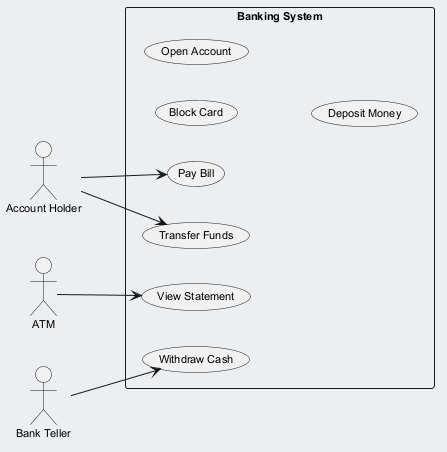

The diagram above was rendered by PlantUML. Its source (embedded in the PNG):
@startuml
skinparam backgroundColor #ECEFF1
skinparam classBackgroundColor #FFFFFF
skinparam classBorderColor #455A64
skinparam defaultFontSize 11
left to right direction
actor "Account Holder" as AccountHolder
actor "ATM" as ATM
actor "Bank Teller" as BankTeller
rectangle "Banking System" {
  usecase "Withdraw Cash" as UC_WithdrawCash
  usecase "Pay Bill" as UC_PayBill
  usecase "Block Card" as UC_BlockCard
  usecase "Open Account" as UC_OpenAccount
  usecase "View Statement" as UC_ViewStatement
  usecase "Deposit Money" as UC_DepositMoney
  usecase "Transfer Funds" as UC_TransferFunds
}
AccountHolder --> UC_TransferFunds
AccountHolder --> UC_PayBill
ATM --> UC_ViewStatement
BankTeller --> UC_WithdrawCash
@enduml